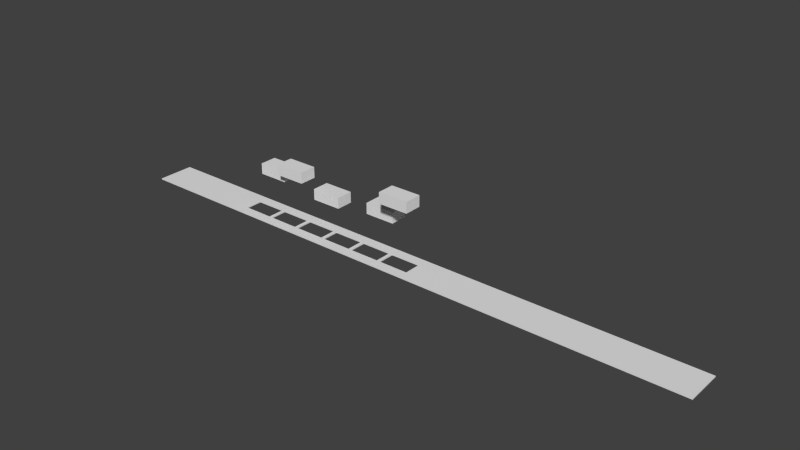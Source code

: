 # Source: window.blend  (saved by Blender 2.74.0; exported with 4.5.12 LTS)
import bpy
from mathutils import Matrix  # noqa: F401  (used for matrix-valued properties, if any)

bpy.ops.wm.read_factory_settings(use_empty=True)
scene = bpy.context.scene
scene.name = 'Scene'

# ---- collections
col_collection_1 = bpy.data.collections.new('Collection 1'); scene.collection.children.link(col_collection_1)

# ---- world
world_world = bpy.data.worlds.new('World'); scene.world = world_world
world_world.color = (0.05088, 0.05088, 0.05088)
world_world.use_sun_shadow = False
world_world.sun_shadow_jitter_overblur = 0.0
world_world.cycles.sampling_method = 'MANUAL'
world_world.cycles.sample_map_resolution = 256

# ---- meshes
me_cube_001 = bpy.data.meshes.new('Cube.001')
me_cube_001.from_pydata([(-9.0, -8.0, -1.0), (-9.0, -8.0, 9.111), (-9.0, 8.0, -1.0), (-9.0, 8.0, 9.111), (19.0, -8.0, -1.0), (19.0, -8.0, 9.111), (19.0, 8.0, -1.0), (19.0, 8.0, 9.111)], [], [(1, 3, 2, 0), (3, 7, 6, 2), (7, 5, 4, 6), (5, 1, 0, 4), (0, 2, 6, 4), (5, 7, 3, 1)])
me_cube_001.use_remesh_preserve_volume = False
me_cube_001.use_remesh_preserve_attributes = False
me_cube_001.use_mirror_vertex_groups = False
me_cube_001.update()
me_cube_000 = bpy.data.meshes.new('Cube.000')
me_cube_000.from_pydata([(-9.0, -8.0, -1.0), (-9.0, -8.0, 9.111), (-9.0, 8.0, -1.0), (-9.0, 8.0, 9.111), (19.0, -8.0, -1.0), (19.0, -8.0, 9.111), (19.0, 8.0, -1.0), (19.0, 8.0, 9.111)], [], [(1, 3, 2, 0), (3, 7, 6, 2), (7, 5, 4, 6), (5, 1, 0, 4), (0, 2, 6, 4), (5, 7, 3, 1)])
me_cube_000.use_remesh_preserve_volume = False
me_cube_000.use_remesh_preserve_attributes = False
me_cube_000.use_mirror_vertex_groups = False
me_cube_000.update()
me_cube_010 = bpy.data.meshes.new('Cube.010')
me_cube_010.from_pydata([(-9.0, -8.0, -1.0), (-9.0, -8.0, 9.111), (-9.0, 8.0, -1.0), (-9.0, 8.0, 9.111), (19.0, -8.0, -1.0), (19.0, -8.0, 9.111), (19.0, 8.0, -1.0), (19.0, 8.0, 9.111)], [], [(1, 3, 2, 0), (3, 7, 6, 2), (7, 5, 4, 6), (5, 1, 0, 4), (0, 2, 6, 4), (5, 7, 3, 1)])
me_cube_010.use_remesh_preserve_volume = False
me_cube_010.use_remesh_preserve_attributes = False
me_cube_010.use_mirror_vertex_groups = False
me_cube_010.update()
me_cube_009 = bpy.data.meshes.new('Cube.009')
me_cube_009.from_pydata([(-9.0, -8.0, -1.0), (-9.0, -8.0, 9.111), (-9.0, 8.0, -1.0), (-9.0, 8.0, 9.111), (19.0, -8.0, -1.0), (19.0, -8.0, 9.111), (19.0, 8.0, -1.0), (19.0, 8.0, 9.111)], [], [(1, 3, 2, 0), (3, 7, 6, 2), (7, 5, 4, 6), (5, 1, 0, 4), (0, 2, 6, 4), (5, 7, 3, 1)])
me_cube_009.use_remesh_preserve_volume = False
me_cube_009.use_remesh_preserve_attributes = False
me_cube_009.use_mirror_vertex_groups = False
me_cube_009.update()
me_cube_007 = bpy.data.meshes.new('Cube.007')
me_cube_007.from_pydata([(-9.0, -8.0, -1.0), (-9.0, -8.0, 9.111), (-9.0, 8.0, -1.0), (-9.0, 8.0, 9.111), (19.0, -8.0, -1.0), (19.0, -8.0, 9.111), (19.0, 8.0, -1.0), (19.0, 8.0, 9.111)], [], [(1, 3, 2, 0), (3, 7, 6, 2), (7, 5, 4, 6), (5, 1, 0, 4), (0, 2, 6, 4), (5, 7, 3, 1)])
me_cube_007.use_remesh_preserve_volume = False
me_cube_007.use_remesh_preserve_attributes = False
me_cube_007.use_mirror_vertex_groups = False
me_cube_007.update()
me_plane_004 = bpy.data.meshes.new('Plane.004')
me_plane_004.from_pydata([(-51.15, -8.0, -0.5), (-23.15, -8.0, -0.5), (-23.15, 8.0, -0.5), (-21.15, 10.0, -0.5), (-21.15, -10.0, -0.5), (-53.15, -10.0, -0.5), (-53.15, 10.0, -0.5), (-51.15, 8.0, -0.5), (-51.15, -8.0, 0.5), (-23.15, -8.0, 0.5), (-23.15, 8.0, 0.5), (9.85, 10.0, -0.5), (7.85, 8.0, -0.5), (-20.15, 8.0, -0.5), (-20.15, -8.0, -0.5), (-21.15, -17.0, -0.5), (-53.15, -17.0, -0.5), (-51.15, 8.0, 0.5), (-82.15, -8.0, -0.5), (-54.15, -8.0, -0.5), (-54.15, 8.0, -0.5), (-84.15, -10.0, -0.5), (-53.15, 17.0, -0.5), (-21.15, 17.0, -0.5), (-53.15, -10.0, 0.5), (-21.15, -10.0, 0.5), (-21.15, 10.0, 0.5), (7.85, -8.0, -0.5), (9.85, -10.0, -0.5), (9.85, 17.0, -0.5), (7.85, 8.0, 0.5), (-20.15, 8.0, 0.5), (-20.15, -8.0, 0.5), (9.85, -17.0, -0.5), (-21.15, -17.0, 0.5), (-53.15, -17.0, 0.5), (-84.15, -17.0, -0.5), (-53.15, 10.0, 0.5), (-84.15, 10.0, -0.5), (-82.15, 8.0, -0.5), (-82.15, -8.0, 0.5), (-54.15, -8.0, 0.5), (-54.15, 8.0, 0.5), (-84.15, 17.0, -0.5), (-53.15, 17.0, 0.5), (-21.15, 17.0, 0.5), (9.85, 10.0, 0.5), (7.85, -8.0, 0.5), (260.8, 10.0, -0.5), (260.8, -10.0, -0.5), (9.85, 17.0, 0.5), (260.8, 17.0, -0.5), (260.8, -17.0, -0.5), (9.85, -17.0, 0.5), (-84.15, -17.0, 0.5), (-282.2, -17.0, -0.5), (-282.2, -10.0, -0.5), (-84.15, -10.0, 0.5), (-82.15, 8.0, 0.5), (-113.2, -8.0, -0.5), (-85.15, -8.0, -0.5), (-85.15, 8.0, -0.5), (-282.2, 10.0, -0.5), (-282.2, 17.0, -0.5), (-84.15, 17.0, 0.5), (9.85, -10.0, 0.5), (260.8, 10.0, 0.5), (260.8, -10.0, 0.5), (260.8, 17.0, 0.5), (260.8, -17.0, 0.5), (-282.2, -17.0, 0.5), (-282.2, -10.0, 0.5), (-84.15, 10.0, 0.5), (-144.2, -8.0, -0.5), (-116.2, -8.0, -0.5), (-116.2, 8.0, -0.5), (-113.2, 8.0, -0.5), (-113.2, -8.0, 0.5), (-85.15, -8.0, 0.5), (-85.15, 8.0, 0.5), (-144.2, 8.0, -0.5), (-175.2, -8.0, -0.5), (-147.2, -8.0, -0.5), (-147.2, 8.0, -0.5), (-175.2, 8.0, -0.5), (-282.2, 10.0, 0.5), (-282.2, 17.0, 0.5), (-144.2, -8.0, 0.5), (-116.2, -8.0, 0.5), (-116.2, 8.0, 0.5), (-113.2, 8.0, 0.5), (-144.2, 8.0, 0.5), (-175.2, -8.0, 0.5), (-175.2, 8.0, 0.5), (-147.2, 8.0, 0.5), (-147.2, -8.0, 0.5)], [], [(0, 1, 2, 3, 4, 5), (0, 5, 6, 3, 2, 7), (1, 0, 8, 9), (2, 1, 9, 10), (4, 3, 11, 12, 13, 14), (4, 15, 16, 5), (0, 7, 17, 8), (18, 19, 20, 6, 5, 21), (6, 22, 23, 3), (7, 2, 10, 17), (8, 24, 25, 26, 10, 9), (4, 14, 27, 12, 11, 28), (3, 23, 29, 11), (13, 12, 30, 31), (14, 13, 31, 32), (28, 33, 15, 4), (16, 15, 34, 35), (5, 16, 36, 21), (8, 17, 10, 26, 37, 24), (18, 21, 38, 6, 20, 39), (19, 18, 40, 41), (20, 19, 41, 42), (38, 43, 22, 6), (23, 22, 44, 45), (25, 24, 35, 34), (25, 32, 31, 30, 46, 26), (27, 14, 32, 47), (12, 27, 47, 30), (11, 48, 49, 28), (29, 23, 45, 50), (29, 51, 48, 11), (28, 49, 52, 33), (15, 33, 53, 34), (36, 16, 35, 54), (36, 55, 56, 21), (37, 26, 45, 44), (40, 57, 24, 37, 42, 41), (18, 39, 58, 40), (21, 56, 59, 60, 61, 38), (39, 20, 42, 58), (38, 62, 63, 43), (22, 43, 64, 44), (65, 25, 34, 53), (24, 57, 54, 35), (25, 65, 46, 30, 47, 32), (26, 46, 50, 45), (49, 48, 66, 67), (51, 29, 50, 68), (48, 51, 68, 66), (52, 49, 67, 69), (33, 52, 69, 53), (55, 36, 54, 70), (56, 55, 70, 71), (72, 37, 44, 64), (40, 58, 42, 37, 72, 57), (73, 74, 75, 76, 59, 56), (77, 78, 60, 59), (78, 79, 61, 60), (38, 61, 76, 75, 80, 73, 56, 81, 82, 83), (38, 83, 84, 81, 56, 62), (63, 62, 85, 86), (43, 63, 86, 64), (65, 53, 69, 67), (54, 57, 71, 70), (46, 65, 67, 66), (50, 46, 66, 68), (62, 56, 71, 85), (72, 64, 86, 85), (57, 72, 79, 78, 77, 71), (87, 88, 74, 73), (88, 89, 75, 74), (90, 77, 59, 76), (79, 90, 76, 61), (91, 87, 73, 80), (89, 91, 80, 75), (71, 92, 93, 94, 91, 89, 72, 85), (71, 87, 91, 94, 95, 92), (87, 71, 77, 90, 79, 72, 89, 88), (93, 92, 81, 84), (94, 93, 84, 83), (92, 95, 82, 81), (95, 94, 83, 82)])
me_plane_004.use_remesh_preserve_volume = False
me_plane_004.use_remesh_preserve_attributes = False
me_plane_004.use_mirror_vertex_groups = False
me_plane_004.update()

# ---- objects
ob_cube_004 = bpy.data.objects.new('Cube.004', me_cube_001)
ob_cube_003 = bpy.data.objects.new('Cube.003', me_cube_000)
ob_cube_002 = bpy.data.objects.new('Cube.002', me_cube_010)
ob_cube_000 = bpy.data.objects.new('Cube.000', me_cube_009)
ob_cube_001 = bpy.data.objects.new('Cube.001', me_cube_007)
ob_plane = bpy.data.objects.new('Plane', me_plane_004)

# ---- transforms, parenting, visibility, modifiers, constraints
ob_cube_004.location = (-130.0, 20.15, 27.82)
ob_cube_004.lock_scale = (True, True, True)
ob_cube_004.lineart.crease_threshold = 0.0
ob_cube_003.location = (-99.0, 10.25, 39.16)
ob_cube_003.lock_scale = (True, True, True)
ob_cube_003.lineart.crease_threshold = 0.0
ob_cube_002.location = (25.0, 0.0, 54.2)
ob_cube_002.lock_scale = (True, True, True)
ob_cube_002.lineart.crease_threshold = 0.0
ob_cube_000.location = (-68.0, 22.0, 20.7)
ob_cube_000.lock_scale = (True, True, True)
ob_cube_000.lineart.crease_threshold = 0.0
ob_cube_001.location = (-6.0, 20.0, 27.59)
ob_cube_001.lock_scale = (True, True, True)
ob_cube_001.lineart.crease_threshold = 0.0
ob_plane.location = (36.15, 4.592e-09, 0.5)
ob_plane.lineart.crease_threshold = 0.0

# ---- collection membership
col_collection_1.objects.link(ob_cube_004)
col_collection_1.objects.link(ob_cube_003)
col_collection_1.objects.link(ob_cube_002)
col_collection_1.objects.link(ob_cube_000)
col_collection_1.objects.link(ob_cube_001)
col_collection_1.objects.link(ob_plane)

# ---- scene / render settings (as saved in the file)
scene.frame_start = 1; scene.frame_end = 250; scene.frame_set(1)
scene.render.engine = 'BLENDER_EEVEE_NEXT'
scene.render.resolution_percentage = 50
scene.render.dither_intensity = 0.0
scene.cycles.use_denoising = False
scene.cycles.samples = 10
scene.cycles.sampling_pattern = 'TABULATED_SOBOL'
scene.cycles.light_sampling_threshold = 0.0
scene.cycles.use_adaptive_sampling = False
scene.cycles.use_light_tree = False
scene.cycles.blur_glossy = 0.0
scene.cycles.pixel_filter_type = 'GAUSSIAN'
scene.cycles.sample_clamp_indirect = 0.0
scene.view_settings.view_transform = 'Standard'
bpy.context.view_layer.update()

# ---- added for rendering (the .blend has no active camera and no usable light): camera, sun
cam_auto = bpy.data.cameras.new('AutoCamera')
cam_auto.lens = 50.0
cam_auto.sensor_width = 36.0
cam_auto.clip_end = 8909.5
ob_auto_camera = bpy.data.objects.new('AutoCamera', cam_auto)
scene.collection.objects.link(ob_auto_camera)
ob_auto_camera.location = (533.166, -602.699, 437.787)
ob_auto_camera.rotation_euler = (1.09748, -7.21219e-08, 0.694738)
scene.camera = ob_auto_camera
light_auto_sun = bpy.data.lights.new('AutoSun', 'SUN')
light_auto_sun.energy = 3.0
light_auto_sun.angle = 0.0523599
ob_auto_sun = bpy.data.objects.new('AutoSun', light_auto_sun)
scene.collection.objects.link(ob_auto_sun)
ob_auto_sun.rotation_euler = (0.872665, 0.174533, 0.523599)
bpy.context.view_layer.update()
